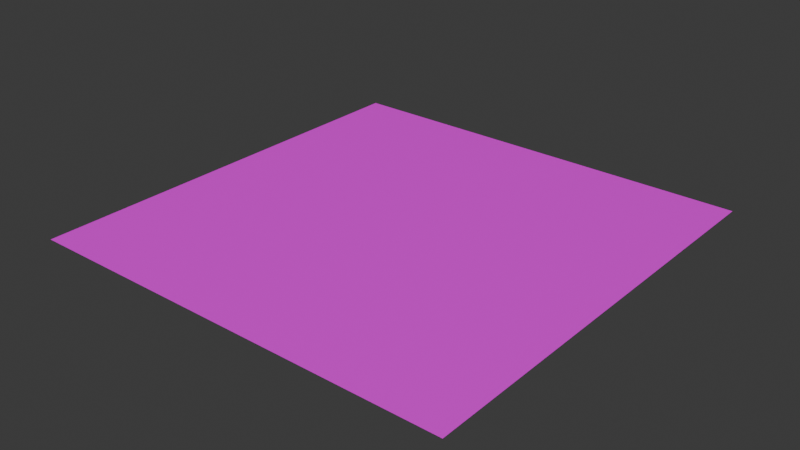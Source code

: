 # Source: psxmap.blend  (saved by Blender 4.2.66; exported with 4.5.12 LTS)
import bpy
from mathutils import Matrix  # noqa: F401  (used for matrix-valued properties, if any)

bpy.ops.wm.read_factory_settings(use_empty=True)
scene = bpy.context.scene
scene.name = 'Scene'

# ---- collections
col_collection = bpy.data.collections.new('Collection'); scene.collection.children.link(col_collection)

# ---- images (referenced by path relative to the original .blend; pixels are not part of the script)
import os
ASSET_DIR = os.environ.get("B2B_ASSET_DIR", "")  # directory of the original .blend (textures are referenced by path, not embedded)
HERE = os.path.dirname(os.path.abspath(__file__))  # packed textures are extracted next to this script under _unpacked/

def load_image(name, relpath, width, height, colorspace="sRGB"):
    """Load a texture the original file referenced (path relative to the .blend, or extracted next to this script)."""
    p = next((c for c in (os.path.join(HERE, relpath), os.path.join(ASSET_DIR, relpath)) if relpath and os.path.exists(c)), "")
    if p:
        img = bpy.data.images.load(p, check_existing=True)
        img.name = name
    else:  # same state as the original file: an image datablock whose file is absent (Cycles renders it pink)
        img = bpy.data.images.new(name, width, height)
        img.source = "FILE"
        img.filepath = "//" + (relpath or name)
    img.colorspace_settings.name = colorspace
    return img
img_25drab6_jpeg = load_image('25dRab6.jpeg', '25dRab6.jpeg', 1024, 1024, 'sRGB')

# ---- materials (node trees are filled in below, after node groups)
mat_material_001 = bpy.data.materials.new('Material.001')

# ---- material node trees
mat_material_001.use_nodes = True; mat_material_001.node_tree.nodes.clear()
_N = mat_material_001.node_tree.nodes; _L = mat_material_001.node_tree.links
n0 = _N.new('ShaderNodeBsdfPrincipled'); n0.name = 'Principled BSDF'; n0.location = (10, 300)
n1 = _N.new('ShaderNodeOutputMaterial'); n1.name = 'Material Output'; n1.location = (300, 300)
n2 = _N.new('ShaderNodeTexImage'); n2.name = 'Image Texture'; n2.location = (-280, 280)
n2.image = img_25drab6_jpeg
n2.interpolation = 'Closest'
_L.new(n0.outputs[0], n1.inputs[0])
_L.new(n2.outputs[0], n0.inputs[0])
n1.is_active_output = True

# ---- world
world_world = bpy.data.worlds.new('World'); scene.world = world_world
world_world.use_nodes = True; world_world.node_tree.nodes.clear()
_N = world_world.node_tree.nodes; _L = world_world.node_tree.links
n0 = _N.new('ShaderNodeOutputWorld'); n0.name = 'World Output'; n0.location = (300, 300)
n1 = _N.new('ShaderNodeBackground'); n1.name = 'Background'; n1.location = (10, 300)
n1.inputs[0].default_value = (0.05088, 0.05088, 0.05088, 1.0)
_L.new(n1.outputs[0], n0.inputs[0])
n0.is_active_output = True
world_world.color = (0.05088, 0.05088, 0.05088)
world_world.sun_shadow_jitter_overblur = 0.0

# ---- meshes
me_plane = bpy.data.meshes.new('Plane')
me_plane.from_pydata([(-1.0, -1.0, 0.0), (1.0, -1.0, 0.0), (-1.0, 1.0, 0.0), (1.0, 1.0, 0.0)], [], [(0, 1, 3, 2)])
_uv = me_plane.uv_layers.new(name='UVMap')
_uv.uv.foreach_set('vector', [0.1591, 0.9808, 0.1818, 0.9808, 0.1818, 1.0, 0.1591, 1.0])
me_plane.materials.append(mat_material_001)
me_plane.update()

# ---- objects
ob_plane = bpy.data.objects.new('Plane', me_plane)

# ---- transforms, parenting, visibility, modifiers, constraints
ob_plane.location = (0.0, 0.0, 0.0)
_m = ob_plane.modifiers.new('Array', 'ARRAY')
_m.count = 32
_m = ob_plane.modifiers.new('Array.001', 'ARRAY')
_m.count = 32
_m.relative_offset_displace = (0.0, 1.0, 0.0)

# ---- collection membership
col_collection.objects.link(ob_plane)

# ---- scene / render settings (as saved in the file)
scene.frame_start = 1; scene.frame_end = 250; scene.frame_set(1)
scene.render.engine = 'BLENDER_EEVEE_NEXT'
bpy.context.view_layer.update()

# ---- added for rendering (the .blend has no active camera and no usable light): camera, sun
cam_auto = bpy.data.cameras.new('AutoCamera')
cam_auto.lens = 50.0
cam_auto.sensor_width = 36.0
cam_auto.clip_end = 1469.66
ob_auto_camera = bpy.data.objects.new('AutoCamera', cam_auto)
scene.collection.objects.link(ob_auto_camera)
ob_auto_camera.location = (114.742, -69.4901, 66.9934)
ob_auto_camera.rotation_euler = (1.09748, -7.21219e-08, 0.694738)
scene.camera = ob_auto_camera
light_auto_sun = bpy.data.lights.new('AutoSun', 'SUN')
light_auto_sun.energy = 3.0
light_auto_sun.angle = 0.0523599
ob_auto_sun = bpy.data.objects.new('AutoSun', light_auto_sun)
scene.collection.objects.link(ob_auto_sun)
ob_auto_sun.rotation_euler = (0.872665, 0.174533, 0.523599)
bpy.context.view_layer.update()
